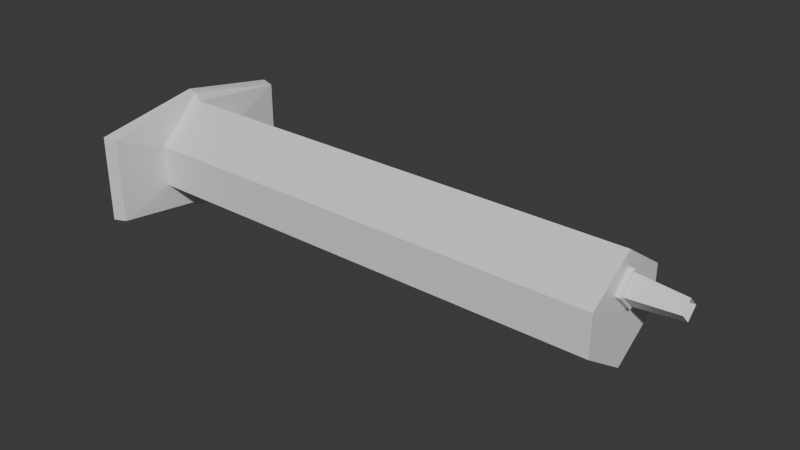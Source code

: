 # Source: 23.05.2025_Medical_Syringe.blend  (saved by Blender 4.3.34; exported with 4.5.12 LTS)
import bpy
from mathutils import Matrix  # noqa: F401  (used for matrix-valued properties, if any)

bpy.ops.wm.read_factory_settings(use_empty=True)
scene = bpy.context.scene
scene.name = 'Scene'

# ---- collections
col_syringe_collection = bpy.data.collections.new('Syringe_Collection'); scene.collection.children.link(col_syringe_collection)

# ---- materials (node trees are filled in below, after node groups)
mat_cylinder_material = bpy.data.materials.new('Cylinder_Material')
mat_plunger_material = bpy.data.materials.new('Plunger_Material')

# ---- material node trees
mat_cylinder_material.use_nodes = True; mat_cylinder_material.node_tree.nodes.clear()
_N = mat_cylinder_material.node_tree.nodes; _L = mat_cylinder_material.node_tree.links
n0 = _N.new('ShaderNodeBsdfPrincipled'); n0.name = 'Принципиальный BSDF'; n0.location = (10, 300)
n1 = _N.new('ShaderNodeOutputMaterial'); n1.name = 'Вывод материала'; n1.location = (300, 300)
_L.new(n0.outputs[0], n1.inputs[0])
n1.is_active_output = True
mat_plunger_material.use_nodes = True; mat_plunger_material.node_tree.nodes.clear()
_N = mat_plunger_material.node_tree.nodes; _L = mat_plunger_material.node_tree.links
n0 = _N.new('ShaderNodeBsdfPrincipled'); n0.name = 'Принципиальный BSDF'; n0.location = (10, 300)
n1 = _N.new('ShaderNodeOutputMaterial'); n1.name = 'Вывод материала'; n1.location = (300, 300)
_L.new(n0.outputs[0], n1.inputs[0])
n1.is_active_output = True

# ---- world
world_world = bpy.data.worlds.new('World'); scene.world = world_world
world_world.use_nodes = True; world_world.node_tree.nodes.clear()
_N = world_world.node_tree.nodes; _L = world_world.node_tree.links
n0 = _N.new('ShaderNodeOutputWorld'); n0.name = 'World Output'; n0.location = (300, 300)
n1 = _N.new('ShaderNodeBackground'); n1.name = 'Background'; n1.location = (10, 300)
n1.inputs[0].default_value = (0.05088, 0.05088, 0.05088, 1.0)
_L.new(n1.outputs[0], n0.inputs[0])
n0.is_active_output = True
world_world.color = (0.05088, 0.05088, 0.05088)
world_world.sun_shadow_jitter_overblur = 0.0

# ---- meshes
me_cylinder_mesh = bpy.data.meshes.new('Cylinder_Mesh')
me_cylinder_mesh.from_pydata([(-0.0925, 0.03794, 0.01571), (-0.09365, 0.0, 0.0229), (-0.0925, -0.03794, 0.01571), (-0.0925, -0.03794, -0.01571), (-0.09365, 0.0, -0.0229), (-0.09773, 0.03919, -0.01623), (-0.09657, 0.0, -0.02366), (-0.0925, 0.03794, -0.01571), (-0.09773, -0.03919, -0.01623), (0.09, 0.01848, 0.007654), (-0.09773, -0.03919, 0.01623), (-0.09657, 0.0, 0.02366), (0.09, 0.0, 0.02), (-0.09773, 0.03919, 0.01623), (-0.09111, -0.01848, -0.007654), (0.09, -0.01848, 0.007654), (-0.09111, 0.01848, 0.007654), (0.09, -0.01848, -0.007654), (-0.09111, 0.01848, -0.007654), (-0.09111, -0.01848, 0.007654), (0.09, 0.0, -0.02), (-0.09111, 0.0, -0.02), (-0.09111, 0.0, 0.02), (0.09, 0.01848, -0.007654), (0.09197, -0.006801, 0.007654), (0.09, -0.006801, 0.007654), (0.09, 0.0, 0.01445), (0.09, 0.006801, 0.007654), (0.09, 0.0, 0.0008527), (0.09197, 0.0, 0.01445), (0.09197, 0.006801, 0.007654), (0.09197, 0.0, 0.0008527), (0.09197, -0.005658, 0.007654), (0.09197, 0.0, 0.01331), (0.09197, 0.005658, 0.007654), (0.09197, 0.0, 0.001996), (0.1096, -0.003889, 0.007654), (0.1096, 0.0, 0.01154), (0.1096, 0.003889, 0.007654), (0.1096, 0.0, 0.003765), (-0.09445, -0.01848, -0.007654), (-0.09445, 0.01848, 0.007654), (-0.09445, 0.01848, -0.007654), (-0.09445, -0.01848, 0.007654), (-0.09445, 0.0, -0.02), (-0.09445, 0.0, 0.02), (-0.08647, -0.01848, -0.007654), (-0.08647, 0.01848, 0.007654), (-0.08647, 0.01848, -0.007654), (-0.08647, -0.01848, 0.007654), (-0.08647, 0.0, -0.02), (-0.08647, 0.0, 0.02), (-0.08647, -0.01719, -0.00712), (-0.08647, 0.01719, 0.00712), (-0.08647, 0.01719, -0.00712), (-0.08647, -0.01719, 0.00712), (-0.08647, 0.0, -0.01861), (-0.08647, 0.0, 0.01861), (-0.08736, -0.01719, -0.00712), (-0.08736, 0.01719, 0.00712), (-0.08736, 0.01719, -0.00712), (-0.08736, -0.01719, 0.00712), (-0.08736, 0.0, -0.01861), (-0.08736, 0.0, 0.01861)], [], [(46, 17, 20, 50), (3, 14, 21, 4), (0, 7, 18, 16), (1, 22, 19, 2), (51, 12, 15, 49), (0, 1, 11, 13), (4, 7, 5, 6), (50, 20, 23, 48), (46, 49, 15, 17), (47, 48, 23, 9), (47, 9, 12, 51), (3, 2, 19, 14), (4, 21, 18, 7), (0, 16, 22, 1), (7, 0, 13, 5), (2, 3, 8, 10), (12, 26, 25, 15), (15, 25, 28, 20, 17), (26, 27, 30, 29), (9, 27, 26, 12), (25, 26, 29, 24), (20, 28, 27, 9, 23), (28, 25, 24, 31), (27, 28, 31, 30), (31, 24, 32, 35), (29, 30, 34, 33), (24, 29, 33, 32), (30, 31, 35, 34), (35, 32, 36, 39), (33, 34, 38, 37), (32, 33, 37, 36), (34, 35, 39, 38), (1, 2, 10, 11), (3, 4, 6, 8), (6, 44, 40, 8), (8, 40, 43, 10), (13, 41, 42, 5), (5, 42, 44, 6), (10, 43, 45, 11), (11, 45, 41, 13), (42, 18, 21, 44), (18, 42, 41, 16), (16, 41, 45, 22), (22, 45, 43, 19), (19, 43, 40, 14), (14, 40, 44, 21), (16, 47, 51, 22), (16, 18, 48, 47), (14, 19, 49, 46), (21, 50, 48, 18), (22, 51, 49, 19), (14, 46, 50, 21), (49, 51, 57, 55), (46, 49, 55, 52), (51, 47, 53, 57), (50, 46, 52, 56), (48, 50, 56, 54), (47, 48, 54, 53), (52, 55, 61, 58), (57, 53, 59, 63), (56, 52, 58, 62), (54, 56, 62, 60), (53, 54, 60, 59), (55, 57, 63, 61)])
_uv = me_cylinder_mesh.uv_layers.new(name='UVКарта')
_uv.uv.foreach_set('vector', [0.0, 0.0, 0.0, 0.0, 0.0, 0.0, 0.0, 0.0, 0.0, 0.0, 0.0, 0.0, 0.0, 0.0, 0.0, 0.0, 0.0, 0.0, 0.0, 0.0, 0.0, 0.0, 0.0, 0.0, 0.0, 0.0, 0.0, 0.0, 0.0, 0.0, 0.0, 0.0, 0.0, 0.0, 0.0, 0.0, 0.0, 0.0, 0.0, 0.0, 0.0, 0.0, 0.0, 0.0, 0.0, 0.0, 0.0, 0.0, 0.0, 0.0, 0.0, 0.0, 0.0, 0.0, 0.0, 0.0, 0.0, 0.0, 0.0, 0.0, 0.0, 0.0, 0.0, 0.0, 0.0, 0.0, 0.0, 0.0, 0.0, 0.0, 0.0, 0.0, 0.0, 0.0, 0.0, 0.0, 0.0, 0.0, 0.0, 0.0, 0.0, 0.0, 0.0, 0.0, 0.0, 0.0, 0.0, 0.0, 0.0, 0.0, 0.0, 0.0, 0.0, 0.0, 0.0, 0.0, 0.0, 0.0, 0.0, 0.0, 0.0, 0.0, 0.0, 0.0, 0.0, 0.0, 0.0, 0.0, 0.0, 0.0, 0.0, 0.0, 0.0, 0.0, 0.0, 0.0, 0.0, 0.0, 0.0, 0.0, 0.0, 0.0, 0.0, 0.0, 0.0, 0.0, 0.0, 0.0, 0.0, 0.0, 0.0, 0.0, 0.0, 0.0, 0.0, 0.0, 0.0, 0.0, 0.0, 0.0, 0.0, 0.0, 0.0, 0.0, 0.0, 0.0, 0.0, 0.0, 0.0, 0.0, 0.0, 0.0, 0.0, 0.0, 0.0, 0.0, 0.0, 0.0, 0.0, 0.0, 0.0, 0.0, 0.0, 0.0, 0.0, 0.0, 0.0, 0.0, 0.0, 0.0, 0.0, 0.0, 0.0, 0.0, 0.0, 0.0, 0.0, 0.0, 0.0, 0.0, 0.0, 0.0, 0.0, 0.0, 0.0, 0.0, 0.0, 0.0, 0.0, 0.0, 0.0, 0.0, 0.0, 0.0, 0.0, 0.0, 0.0, 0.0, 0.0, 0.0, 0.0, 0.0, 0.0, 0.0, 0.0, 0.0, 0.0, 0.0, 0.0, 0.0, 0.0, 0.0, 0.0, 0.0, 0.0, 0.0, 0.0, 0.0, 0.0, 0.0, 0.0, 0.0, 0.0, 0.0, 0.0, 0.0, 0.0, 0.0, 0.0, 0.0, 0.0, 0.0, 0.0, 0.0, 0.0, 0.0, 0.0, 0.0, 0.0, 0.0, 0.0, 0.0, 0.0, 0.0, 0.0, 0.0, 0.0, 0.0, 0.0, 0.0, 0.0, 0.0, 0.0, 0.0, 0.0, 0.0, 0.0, 0.0, 0.0, 0.0, 0.0, 0.0, 0.0, 0.0, 0.0, 0.0, 0.0, 0.0, 0.0, 0.0, 0.0, 0.0, 0.0, 0.0, 0.0, 0.0, 0.0, 0.0, 0.0, 0.0, 0.0, 0.0, 0.0, 0.0, 0.0, 0.0, 0.0, 0.0, 0.0, 0.0, 0.0, 0.0, 0.0, 0.0, 0.0, 0.0, 0.0, 0.0, 0.0, 0.0, 0.0, 0.0, 0.0, 0.0, 0.0, 0.0, 0.0, 0.0, 0.0, 0.0, 0.0, 0.0, 0.0, 0.0, 0.0, 0.0, 0.0, 0.0, 0.0, 0.0, 0.0, 0.0, 0.0, 0.0, 0.0, 0.0, 0.0, 0.0, 0.0, 0.0, 0.0, 0.0, 0.0, 0.0, 0.0, 0.0, 0.0, 0.0, 0.0, 0.0, 0.0, 0.0, 0.0, 0.0, 0.0, 0.0, 0.0, 0.0, 0.0, 0.0, 0.0, 0.0, 0.0, 0.0, 0.0, 0.0, 0.0, 0.0, 0.0, 0.0, 0.0, 0.0, 0.0, 0.0, 0.0, 0.0, 0.0, 0.0, 0.0, 0.0, 0.0, 0.0, 0.0, 0.0, 0.0, 0.0, 0.0, 0.0, 0.0, 0.0, 0.0, 0.0, 0.0, 0.0, 0.0, 0.0, 0.0, 0.0, 0.0, 0.0, 0.0, 0.0, 0.0, 0.0, 0.0, 0.0, 0.0, 0.0, 0.0, 0.0, 0.0, 0.0, 0.0, 0.0, 0.0, 0.0, 0.0, 0.0, 0.0, 0.0, 0.0, 0.0, 0.0, 0.0, 0.0, 0.0, 0.0, 0.0, 0.0, 0.0, 0.0, 0.0, 0.0, 0.0, 0.0, 0.0, 0.0, 0.0, 0.0, 0.0, 0.0, 0.0, 0.0, 0.0, 0.0, 0.0, 0.0, 0.0, 0.0, 0.0, 0.0, 0.0, 0.0, 0.0, 0.0, 0.0, 0.0, 0.0, 0.0, 0.0, 0.0, 0.0, 0.0, 0.0, 0.0, 0.0, 0.0, 0.0, 0.0, 0.0, 0.0, 0.0, 0.0, 0.0, 0.0, 0.0, 0.0, 0.0, 0.0, 0.0, 0.0, 0.0, 0.0, 0.0, 0.0, 0.0, 0.0, 0.0, 0.0, 0.0, 0.0, 0.0, 0.0, 0.0, 0.0, 0.0, 0.0, 0.0, 0.0, 0.0, 0.0, 0.0, 0.0, 0.0, 0.0, 0.0, 0.0, 0.0, 0.0, 0.0, 0.0, 0.0, 0.0, 0.0, 0.0, 0.0, 0.0, 0.0, 0.0, 0.0, 0.0, 0.0, 0.0, 0.0, 0.0, 0.0])
me_cylinder_mesh.materials.append(mat_cylinder_material)
me_cylinder_mesh.update()
me_plunger_mesh = bpy.data.meshes.new('Plunger_Mesh')
me_plunger_mesh.from_pydata([(0.0007189, 0.0171, 0.007081), (0.0007189, 0.0, 0.0185), (0.0007189, -0.0171, 0.007081), (0.0007189, -0.0171, -0.007081), (0.0007189, 0.0, -0.0185), (0.0007189, 0.0171, -0.007081), (0.01537, 0.0, -0.0185), (0.01537, -0.0171, -0.007081), (0.01537, -0.0171, 0.007081), (0.01537, 0.0, 0.0185), (0.0103, 0.01267, -0.005249), (0.01537, 0.0171, -0.007081), (0.0103, 0.0, -0.01372), (0.01537, 0.0171, 0.007081), (0.0103, -0.01267, -0.005249), (0.01699, 0.0178, 0.007372), (0.0103, -0.01267, 0.005249), (0.0103, 0.0, 0.01372), (0.01699, -4.428e-12, 0.01926), (0.0103, 0.01267, 0.005249), (0.005063, 0.01267, 0.005249), (0.01699, -0.0178, 0.007372), (0.005063, 0.0, 0.01372), (0.01699, -0.0178, -0.007372), (0.005063, -0.01267, 0.005249), (0.005063, -0.01267, -0.005249), (0.01699, -4.428e-12, -0.01926), (0.005063, 0.0, -0.01372), (0.005063, 0.01267, -0.005249), (0.01699, 0.0178, -0.007372), (0.002518, 0.01102, -0.004563), (0.002518, 0.0, -0.01192), (0.002518, -0.01102, -0.004563), (0.009912, 0.0171, 0.007081), (0.006463, 0.0171, 0.007081), (0.008187, 0.0181, 0.007498), (0.002518, -0.01102, 0.004563), (0.002518, 0.0, 0.01192), (0.002518, 0.01102, 0.004563), (0.0008369, 0.01102, 0.004563), (0.0008369, 0.0, 0.01192), (0.0008369, -0.01102, 0.004563), (0.009912, 0.0, 0.0185), (0.006463, 0.0, 0.0185), (0.008187, -6.341e-12, 0.01959), (0.0008369, -0.01102, -0.004563), (0.0008369, 0.0, -0.01192), (0.0008369, 0.01102, -0.004563), (-0.0005296, 0.01267, -0.005247), (-0.0005296, 0.0, -0.01371), (-0.0005296, -0.01267, -0.005247), (0.009912, -0.0171, 0.007081), (0.006463, -0.0171, 0.007081), (0.008187, -0.0181, 0.007498), (-0.0005296, -0.01267, 0.005247), (-0.0005296, 0.0, 0.01371), (-0.0005296, 0.01267, 0.005247), (0.009912, -0.0171, -0.007081), (0.006463, -0.0171, -0.007081), (0.008187, -0.0181, -0.007498), (-0.0005296, 0.01784, 0.007391), (-0.0005296, 0.0, 0.01931), (-0.0005296, -0.01784, 0.007391), (-0.0005296, -0.01784, -0.007391), (-0.0005296, 0.0, -0.01931), (-0.0005296, 0.01784, -0.007391), (0.009912, 0.0, -0.0185), (0.006463, 0.0, -0.0185), (0.008187, -6.341e-12, -0.01959), (0.0007189, 0.01784, -0.007391), (0.0007189, 0.0, -0.01931), (0.0007189, -0.01784, -0.007391), (0.0007189, -0.01784, 0.007391), (0.0007189, 0.0, 0.01931), (0.0007189, 0.01784, 0.007391), (0.009912, 0.0171, -0.007081), (0.006463, 0.0171, -0.007081), (0.008187, 0.0181, -0.007498), (0.01247, 0.009574, -0.003966), (0.01247, 0.0, -0.01036), (0.01247, -0.009574, -0.003966), (0.01247, -0.009574, 0.003966), (0.01247, 0.0, 0.01036), (0.01247, 0.009574, 0.003966), (0.01369, 0.009574, -0.003966), (0.01369, 0.0, -0.01036), (0.01369, -0.009574, -0.003966), (0.01369, -0.009574, 0.003966), (0.01369, 0.0, 0.01036), (0.01369, 0.009574, 0.003966)], [], [(7, 8, 21, 23), (9, 13, 15, 18), (6, 7, 23, 26), (27, 28, 10, 12), (8, 9, 18, 21), (11, 6, 26, 29), (0, 5, 76, 34), (33, 75, 11, 13), (34, 76, 77, 35), (5, 0, 74, 69), (73, 72, 62, 61), (63, 64, 49, 50), (54, 50, 45, 41), (72, 71, 63, 62), (33, 13, 9, 42), (57, 7, 6, 66), (65, 60, 56, 48), (69, 74, 60, 65), (64, 65, 48, 49), (4, 5, 69, 70), (42, 9, 8, 51), (66, 6, 11, 75), (60, 61, 55, 56), (0, 1, 73, 74), (51, 8, 7, 57), (35, 77, 75, 33), (20, 22, 17, 19), (38, 37, 22, 20), (34, 35, 44, 43), (22, 24, 16, 17), (25, 27, 12, 14), (35, 33, 42, 44), (30, 38, 20, 28), (36, 32, 25, 24), (43, 44, 53, 52), (32, 31, 27, 25), (31, 30, 28, 27), (44, 42, 51, 53), (58, 52, 53, 59), (59, 53, 51, 57), (41, 45, 32, 36), (37, 36, 24, 22), (45, 46, 31, 32), (46, 47, 30, 31), (58, 59, 68, 67), (47, 39, 38, 30), (39, 40, 37, 38), (59, 57, 66, 68), (48, 56, 39, 47), (50, 49, 46, 45), (67, 68, 77, 76), (40, 41, 36, 37), (55, 54, 41, 40), (68, 66, 75, 77), (13, 11, 29, 15), (28, 20, 19, 10), (24, 25, 14, 16), (56, 55, 40, 39), (1, 2, 72, 73), (61, 62, 54, 55), (71, 70, 64, 63), (49, 48, 47, 46), (3, 2, 52, 58), (74, 73, 61, 60), (4, 67, 76, 5), (1, 43, 52, 2), (3, 4, 70, 71), (70, 69, 65, 64), (2, 3, 71, 72), (62, 63, 50, 54), (3, 58, 67, 4), (0, 34, 43, 1), (15, 29, 26, 23, 21, 18), (19, 17, 82, 83), (12, 10, 78, 79), (10, 19, 83, 78), (16, 14, 80, 81), (17, 16, 81, 82), (14, 12, 79, 80), (83, 82, 88, 89), (79, 78, 84, 85), (78, 83, 89, 84), (81, 80, 86, 87), (82, 81, 87, 88), (80, 79, 85, 86), (89, 88, 87, 86, 85, 84)])
_uv = me_plunger_mesh.uv_layers.new(name='UVКарта')
_uv.uv.foreach_set('vector', [0.0, 0.0, 0.0, 0.0, 0.0, 0.0, 0.0, 0.0, 0.0, 0.0, 0.0, 0.0, 0.0, 0.0, 0.0, 0.0, 0.0, 0.0, 0.0, 0.0, 0.0, 0.0, 0.0, 0.0, 0.0, 0.0, 0.0, 0.0, 0.0, 0.0, 0.0, 0.0, 0.0, 0.0, 0.0, 0.0, 0.0, 0.0, 0.0, 0.0, 0.0, 0.0, 0.0, 0.0, 0.0, 0.0, 0.0, 0.0, 0.0, 0.0, 0.0, 0.0, 0.0, 0.0, 0.0, 0.0, 0.0, 0.0, 0.0, 0.0, 0.0, 0.0, 0.0, 0.0, 0.0, 0.0, 0.0, 0.0, 0.0, 0.0, 0.0, 0.0, 0.0, 0.0, 0.0, 0.0, 0.0, 0.0, 0.0, 0.0, 0.0, 0.0, 0.0, 0.0, 0.0, 0.0, 0.0, 0.0, 0.0, 0.0, 0.0, 0.0, 0.0, 0.0, 0.0, 0.0, 0.0, 0.0, 0.0, 0.0, 0.0, 0.0, 0.0, 0.0, 0.0, 0.0, 0.0, 0.0, 0.0, 0.0, 0.0, 0.0, 0.0, 0.0, 0.0, 0.0, 0.0, 0.0, 0.0, 0.0, 0.0, 0.0, 0.0, 0.0, 0.0, 0.0, 0.0, 0.0, 0.0, 0.0, 0.0, 0.0, 0.0, 0.0, 0.0, 0.0, 0.0, 0.0, 0.0, 0.0, 0.0, 0.0, 0.0, 0.0, 0.0, 0.0, 0.0, 0.0, 0.0, 0.0, 0.0, 0.0, 0.0, 0.0, 0.0, 0.0, 0.0, 0.0, 0.0, 0.0, 0.0, 0.0, 0.0, 0.0, 0.0, 0.0, 0.0, 0.0, 0.0, 0.0, 0.0, 0.0, 0.0, 0.0, 0.0, 0.0, 0.0, 0.0, 0.0, 0.0, 0.0, 0.0, 0.0, 0.0, 0.0, 0.0, 0.0, 0.0, 0.0, 0.0, 0.0, 0.0, 0.0, 0.0, 0.0, 0.0, 0.0, 0.0, 0.0, 0.0, 0.0, 0.0, 0.0, 0.0, 0.0, 0.0, 0.0, 0.0, 0.0, 0.0, 0.0, 0.0, 0.0, 0.0, 0.0, 0.0, 0.0, 0.0, 0.0, 0.0, 0.0, 0.0, 0.0, 0.0, 0.0, 0.0, 0.0, 0.0, 0.0, 0.0, 0.0, 0.0, 0.0, 0.0, 0.0, 0.0, 0.0, 0.0, 0.0, 0.0, 0.0, 0.0, 0.0, 0.0, 0.0, 0.0, 0.0, 0.0, 0.0, 0.0, 0.0, 0.0, 0.0, 0.0, 0.0, 0.0, 0.0, 0.0, 0.0, 0.0, 0.0, 0.0, 0.0, 0.0, 0.0, 0.0, 0.0, 0.0, 0.0, 0.0, 0.0, 0.0, 0.0, 0.0, 0.0, 0.0, 0.0, 0.0, 0.0, 0.0, 0.0, 0.0, 0.0, 0.0, 0.0, 0.0, 0.0, 0.0, 0.0, 0.0, 0.0, 0.0, 0.0, 0.0, 0.0, 0.0, 0.0, 0.0, 0.0, 0.0, 0.0, 0.0, 0.0, 0.0, 0.0, 0.0, 0.0, 0.0, 0.0, 0.0, 0.0, 0.0, 0.0, 0.0, 0.0, 0.0, 0.0, 0.0, 0.0, 0.0, 0.0, 0.0, 0.0, 0.0, 0.0, 0.0, 0.0, 0.0, 0.0, 0.0, 0.0, 0.0, 0.0, 0.0, 0.0, 0.0, 0.0, 0.0, 0.0, 0.0, 0.0, 0.0, 0.0, 0.0, 0.0, 0.0, 0.0, 0.0, 0.0, 0.0, 0.0, 0.0, 0.0, 0.0, 0.0, 0.0, 0.0, 0.0, 0.0, 0.0, 0.0, 0.0, 0.0, 0.0, 0.0, 0.0, 0.0, 0.0, 0.0, 0.0, 0.0, 0.0, 0.0, 0.0, 0.0, 0.0, 0.0, 0.0, 0.0, 0.0, 0.0, 0.0, 0.0, 0.0, 0.0, 0.0, 0.0, 0.0, 0.0, 0.0, 0.0, 0.0, 0.0, 0.0, 0.0, 0.0, 0.0, 0.0, 0.0, 0.0, 0.0, 0.0, 0.0, 0.0, 0.0, 0.0, 0.0, 0.0, 0.0, 0.0, 0.0, 0.0, 0.0, 0.0, 0.0, 0.0, 0.0, 0.0, 0.0, 0.0, 0.0, 0.0, 0.0, 0.0, 0.0, 0.0, 0.0, 0.0, 0.0, 0.0, 0.0, 0.0, 0.0, 0.0, 0.0, 0.0, 0.0, 0.0, 0.0, 0.0, 0.0, 0.0, 0.0, 0.0, 0.0, 0.0, 0.0, 0.0, 0.0, 0.0, 0.0, 0.0, 0.0, 0.0, 0.0, 0.0, 0.0, 0.0, 0.0, 0.0, 0.0, 0.0, 0.0, 0.0, 0.0, 0.0, 0.0, 0.0, 0.0, 0.0, 0.0, 0.0, 0.0, 0.0, 0.0, 0.0, 0.0, 0.0, 0.0, 0.0, 0.0, 0.0, 0.0, 0.0, 0.0, 0.0, 0.0, 0.0, 0.0, 0.0, 0.0, 0.0, 0.0, 0.0, 0.0, 0.0, 0.0, 0.0, 0.0, 0.0, 0.0, 0.0, 0.0, 0.0, 0.0, 0.0, 0.0, 0.0, 0.0, 0.0, 0.0, 0.0, 0.0, 0.0, 0.0, 0.0, 0.0, 0.0, 0.0, 0.0, 0.0, 0.0, 0.0, 0.0, 0.0, 0.0, 0.0, 0.0, 0.0, 0.0, 0.0, 0.0, 0.0, 0.0, 0.0, 0.0, 0.0, 0.0, 0.0, 0.0, 0.0, 0.0, 0.0, 0.0, 0.0, 0.0, 0.0, 0.0, 0.0, 0.0, 0.0, 0.0, 0.0, 0.0, 0.0, 0.0, 0.0, 0.0, 0.0, 0.0, 0.0, 0.0, 0.0, 0.0, 0.0, 0.0, 0.0, 0.0, 0.0, 0.0, 0.0, 0.0, 0.0, 0.0, 0.0, 0.0, 0.0, 0.0, 0.0, 0.0, 0.0, 0.0, 0.0, 0.0, 0.0, 0.0, 0.0, 0.0, 0.0, 0.0, 0.0, 0.0, 0.0, 0.0, 0.0, 0.0, 0.0, 0.0, 0.0, 0.0, 0.0, 0.0, 0.0, 0.0, 0.0, 0.0, 0.0, 0.0, 0.0, 0.0, 0.0, 0.0, 0.0, 0.0, 0.0, 0.0, 0.0, 0.0, 0.0, 0.0, 0.0, 0.0, 0.0, 0.0, 0.0, 0.0, 0.0, 0.0, 0.0, 0.0, 0.0, 0.0, 0.0, 0.0, 0.0, 0.0, 0.0, 0.0, 0.0, 0.0, 0.0, 0.0, 0.0, 0.0, 0.0, 0.0, 0.0, 0.0, 0.0, 0.0, 0.0, 0.0, 0.0, 0.0, 0.0, 0.0, 0.0, 0.0, 0.0, 0.0, 0.0, 0.0, 0.0, 0.0, 0.0, 0.0, 0.0, 0.0, 0.0, 0.0, 0.0, 0.0, 0.0, 0.0, 0.0, 0.0, 0.0, 0.0, 0.0, 0.0, 0.0, 0.0, 0.0, 0.0, 0.0, 0.0, 0.0, 0.0, 0.0, 0.0, 0.0, 0.0, 0.0, 0.0, 0.0, 0.0])
me_plunger_mesh.materials.append(mat_plunger_material)
me_plunger_mesh.update()

# ---- objects
ob_cylinder = bpy.data.objects.new('Cylinder', me_cylinder_mesh)
ob_plunger = bpy.data.objects.new('Plunger', me_plunger_mesh)

# ---- transforms, parenting, visibility, modifiers, constraints
ob_cylinder.location = (0.0, 0.0, 0.0)
ob_plunger.location = (0.0, 0.0, 0.0)

# ---- collection membership
col_syringe_collection.objects.link(ob_cylinder)
col_syringe_collection.objects.link(ob_plunger)

# ---- scene / render settings (as saved in the file)
scene.frame_start = 1; scene.frame_end = 250; scene.frame_set(1)
scene.render.engine = 'BLENDER_EEVEE_NEXT'
bpy.context.view_layer.update()

# ---- added for rendering (the .blend has no active camera and no usable light): camera, sun
cam_auto = bpy.data.cameras.new('AutoCamera')
cam_auto.lens = 50.0
cam_auto.sensor_width = 36.0
cam_auto.clip_end = 1000.0
ob_auto_camera = bpy.data.objects.new('AutoCamera', cam_auto)
scene.collection.objects.link(ob_auto_camera)
ob_auto_camera.location = (0.215643, -0.251649, 0.167766)
ob_auto_camera.rotation_euler = (1.09748, -7.21219e-08, 0.694738)
scene.camera = ob_auto_camera
light_auto_sun = bpy.data.lights.new('AutoSun', 'SUN')
light_auto_sun.energy = 3.0
light_auto_sun.angle = 0.0523599
ob_auto_sun = bpy.data.objects.new('AutoSun', light_auto_sun)
scene.collection.objects.link(ob_auto_sun)
ob_auto_sun.rotation_euler = (0.872665, 0.174533, 0.523599)
bpy.context.view_layer.update()
